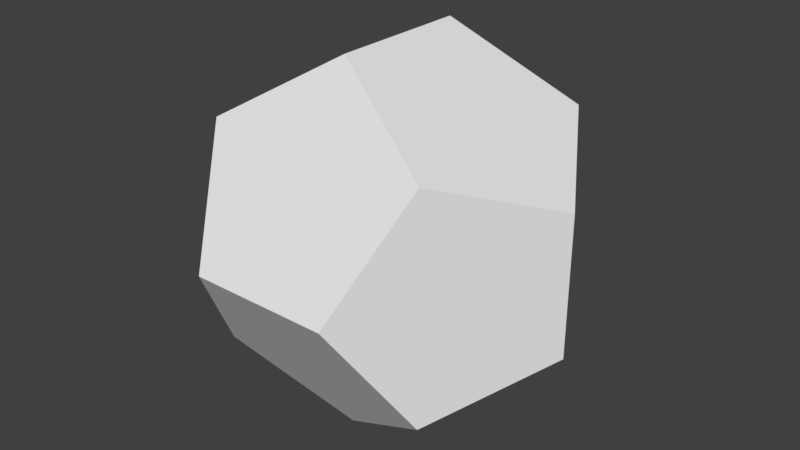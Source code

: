 # Source: 12SidedDice.blend  (saved by Blender 2.79.0; exported with 4.5.12 LTS)
import bpy
from mathutils import Matrix  # noqa: F401  (used for matrix-valued properties, if any)

bpy.ops.wm.read_factory_settings(use_empty=True)
scene = bpy.context.scene
scene.name = 'Scene'

# ---- collections
col_collection_1 = bpy.data.collections.new('Collection 1'); scene.collection.children.link(col_collection_1)

# ---- materials (node trees are filled in below, after node groups)
mat_material = bpy.data.materials.new('Material')
mat_material.alpha_threshold = 0.0
mat_material.use_transparent_shadow = False
mat_material.roughness = 0.5

# ---- material node trees

# ---- world
world_world = bpy.data.worlds.new('World'); scene.world = world_world
world_world.color = (0.05088, 0.05088, 0.05088)
world_world.use_sun_shadow = False
world_world.sun_shadow_jitter_overblur = 0.0
world_world.cycles.sampling_method = 'MANUAL'

# ---- meshes
me_solid_001 = bpy.data.meshes.new('Solid.001')
me_solid_001.from_pydata([(0.5774, 0.5774, 0.5774), (0.5774, 0.5774, -0.5774), (0.5774, -0.5774, 0.5774), (0.5774, -0.5774, -0.5774), (-0.5774, 0.5774, 0.5774), (-0.5774, 0.5774, -0.5774), (-0.5774, -0.5774, 0.5774), (-0.5774, -0.5774, -0.5774), (0.3568, 0.9342, 0.0), (-0.3568, 0.9342, 0.0), (0.3568, -0.9342, 0.0), (-0.3568, -0.9342, 0.0), (0.9342, 0.0, 0.3568), (0.9342, 0.0, -0.3568), (-0.9342, 0.0, 0.3568), (-0.9342, 0.0, -0.3568), (0.0, 0.3568, 0.9342), (0.0, -0.3568, 0.9342), (0.0, 0.3568, -0.9342), (0.0, -0.3568, -0.9342)], [], [(0, 8, 4, 16), (8, 9, 4), (0, 12, 1, 8), (12, 13, 1), (0, 16, 2, 12), (16, 17, 2), (8, 1, 5, 9), (1, 18, 5), (12, 2, 3, 13), (2, 10, 3), (16, 4, 6, 17), (4, 14, 6), (9, 5, 14, 4), (5, 15, 14), (6, 11, 2, 17), (11, 10, 2), (3, 19, 1, 13), (19, 18, 1), (7, 15, 18, 19), (15, 5, 18), (7, 11, 14, 15), (11, 6, 14), (7, 19, 10, 11), (19, 3, 10)])
_uv = me_solid_001.uv_layers.new(name='UVMap')
_uv.uv.foreach_set('vector', [0.4013, 0.2493, 0.3605, 0.375, 0.1874, 0.2495, 0.2943, 0.1718, 0.3605, 0.375, 0.2284, 0.3752, 0.1874, 0.2495, 0.4073, 0.2507, 0.5395, 0.2506, 0.4736, 0.454, 0.3666, 0.3764, 0.5395, 0.2506, 0.5804, 0.3762, 0.4736, 0.454, 0.4046, 0.2447, 0.2976, 0.1671, 0.4705, 0.04129, 0.5114, 0.1669, 0.2976, 0.1671, 0.3383, 0.04142, 0.4705, 0.04129, 0.3603, 0.3809, 0.4013, 0.5066, 0.1874, 0.5068, 0.2282, 0.381, 0.4013, 0.5066, 0.2944, 0.5843, 0.1874, 0.5068, 0.4003, 0.6059, 0.5049, 0.5223, 0.5813, 0.7251, 0.4475, 0.7312, 0.5049, 0.5223, 0.6168, 0.5959, 0.5813, 0.7251, 0.2904, 0.166, 0.1836, 0.2437, 0.1173, 0.04043, 0.2495, 0.04031, 0.1836, 0.2437, 0.07662, 0.1662, 0.1173, 0.04043, 0.2222, 0.3767, 0.1154, 0.4545, 0.04913, 0.2512, 0.1813, 0.2511, 0.1154, 0.4545, 0.008409, 0.3769, 0.04913, 0.2512, 0.8056, 0.4562, 0.7631, 0.5876, 0.5822, 0.4564, 0.6938, 0.3751, 0.7631, 0.5876, 0.625, 0.5877, 0.5822, 0.4564, 0.5854, 0.7322, 0.6909, 0.7916, 0.5636, 0.9501, 0.492, 0.8303, 0.6909, 0.7916, 0.694, 0.9139, 0.5636, 0.9501, 0.8032, 0.7321, 0.895, 0.8278, 0.7022, 0.9139, 0.6991, 0.7916, 0.895, 0.8278, 0.8299, 0.9409, 0.7022, 0.9139, 0.8083, 0.7249, 0.7723, 0.5958, 0.989, 0.605, 0.9422, 0.7306, 0.7723, 0.5958, 0.884, 0.5216, 0.989, 0.605, 0.7991, 0.7249, 0.695, 0.7845, 0.625, 0.5959, 0.7631, 0.5958, 0.695, 0.7845, 0.5895, 0.7251, 0.625, 0.5959])
me_solid_001.materials.append(mat_material)
me_solid_001.use_remesh_preserve_volume = False
me_solid_001.use_remesh_preserve_attributes = False
me_solid_001.use_mirror_vertex_groups = False
me_solid_001.update()

# ---- objects
ob_solid_001 = bpy.data.objects.new('Solid.001', me_solid_001)

# ---- transforms, parenting, visibility, modifiers, constraints
ob_solid_001.location = (0.0, 0.0, 0.0)
ob_solid_001.lineart.crease_threshold = 0.0

# ---- collection membership
col_collection_1.objects.link(ob_solid_001)

# ---- scene / render settings (as saved in the file)
scene.frame_start = 1; scene.frame_end = 250; scene.frame_set(1)
scene.render.engine = 'BLENDER_EEVEE_NEXT'
scene.render.resolution_percentage = 50
scene.render.dither_intensity = 0.0
scene.render.bake_margin = 0
scene.cycles.use_denoising = False
scene.cycles.samples = 128
scene.cycles.sampling_pattern = 'TABULATED_SOBOL'
scene.cycles.use_adaptive_sampling = False
scene.cycles.use_light_tree = False
scene.cycles.blur_glossy = 0.0
scene.cycles.sample_clamp_indirect = 0.0
scene.view_settings.view_transform = 'Standard'
bpy.context.view_layer.update()

# ---- added for rendering (the .blend has no active camera and no usable light): camera, sun
cam_auto = bpy.data.cameras.new('AutoCamera')
cam_auto.lens = 50.0
cam_auto.sensor_width = 36.0
cam_auto.clip_end = 1000.0
ob_auto_camera = bpy.data.objects.new('AutoCamera', cam_auto)
scene.collection.objects.link(ob_auto_camera)
ob_auto_camera.location = (2.99409, -3.59291, 2.39527)
ob_auto_camera.rotation_euler = (1.09748, -7.21219e-08, 0.694738)
scene.camera = ob_auto_camera
light_auto_sun = bpy.data.lights.new('AutoSun', 'SUN')
light_auto_sun.energy = 3.0
light_auto_sun.angle = 0.0523599
ob_auto_sun = bpy.data.objects.new('AutoSun', light_auto_sun)
scene.collection.objects.link(ob_auto_sun)
ob_auto_sun.rotation_euler = (0.872665, 0.174533, 0.523599)
bpy.context.view_layer.update()
